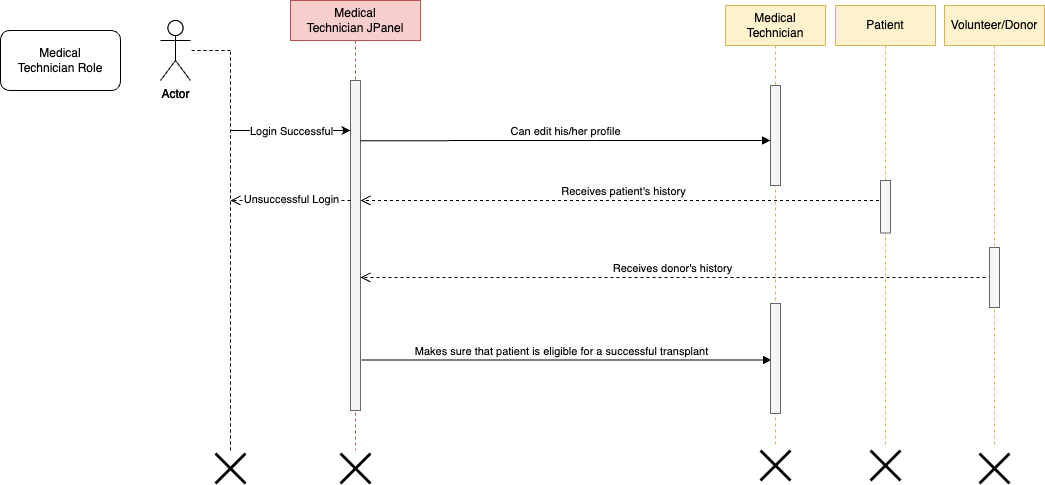

The diagram above was exported from draw.io. Its source (the exported page's mxGraphModel, read from the mxfile embedded in the PNG):
<mxGraphModel dx="1781" dy="652" grid="1" gridSize="10" guides="1" tooltips="1" connect="1" arrows="1" fold="1" page="1" pageScale="1" pageWidth="827" pageHeight="1169" math="0" shadow="0">
  <root>
    <mxCell id="0" />
    <mxCell id="1" parent="0" />
    <mxCell id="gGIeduhSrV7uE-8-5244-1" value="" style="html=1;points=[];perimeter=orthogonalPerimeter;outlineConnect=0;targetShapes=umlLifeline;portConstraint=eastwest;newEdgeStyle={&quot;edgeStyle&quot;:&quot;elbowEdgeStyle&quot;,&quot;elbow&quot;:&quot;vertical&quot;,&quot;curved&quot;:0,&quot;rounded&quot;:0};fillColor=#f5f5f5;fontColor=#333333;strokeColor=#666666;" vertex="1" parent="1">
      <mxGeometry x="280" y="190" width="10" height="330" as="geometry" />
    </mxCell>
    <mxCell id="gGIeduhSrV7uE-8-5244-2" value="Receives patient's history" style="html=1;verticalAlign=bottom;endArrow=open;dashed=1;endSize=8;edgeStyle=elbowEdgeStyle;elbow=vertical;curved=0;rounded=0;" edge="1" parent="1" source="gGIeduhSrV7uE-8-5244-21" target="gGIeduhSrV7uE-8-5244-1">
      <mxGeometry relative="1" as="geometry">
        <mxPoint x="310" y="510" as="targetPoint" />
        <Array as="points">
          <mxPoint x="500" y="310" />
          <mxPoint x="690" y="350" />
          <mxPoint x="550" y="430" />
          <mxPoint x="580" y="460" />
        </Array>
        <mxPoint x="890" y="490" as="sourcePoint" />
        <mxPoint as="offset" />
      </mxGeometry>
    </mxCell>
    <mxCell id="gGIeduhSrV7uE-8-5244-3" value="Actor" style="shape=umlActor;verticalLabelPosition=bottom;verticalAlign=top;html=1;outlineConnect=0;" vertex="1" parent="1">
      <mxGeometry x="90" y="130" width="30" height="60" as="geometry" />
    </mxCell>
    <mxCell id="gGIeduhSrV7uE-8-5244-4" value="" style="endArrow=none;dashed=1;html=1;rounded=0;" edge="1" parent="1">
      <mxGeometry width="50" height="50" relative="1" as="geometry">
        <mxPoint x="160" y="560" as="sourcePoint" />
        <mxPoint x="160" y="160" as="targetPoint" />
      </mxGeometry>
    </mxCell>
    <mxCell id="gGIeduhSrV7uE-8-5244-5" value="" style="endArrow=none;dashed=1;html=1;rounded=0;" edge="1" parent="1" target="gGIeduhSrV7uE-8-5244-3">
      <mxGeometry width="50" height="50" relative="1" as="geometry">
        <mxPoint x="160" y="160" as="sourcePoint" />
        <mxPoint x="450" y="310" as="targetPoint" />
      </mxGeometry>
    </mxCell>
    <mxCell id="gGIeduhSrV7uE-8-5244-6" value="" style="endArrow=classic;html=1;rounded=0;" edge="1" parent="1" target="gGIeduhSrV7uE-8-5244-1">
      <mxGeometry width="50" height="50" relative="1" as="geometry">
        <mxPoint x="160" y="240" as="sourcePoint" />
        <mxPoint x="280" y="240" as="targetPoint" />
      </mxGeometry>
    </mxCell>
    <mxCell id="gGIeduhSrV7uE-8-5244-7" value="Makes sure that patient is eligible for a successful transplant" style="html=1;verticalAlign=bottom;endArrow=block;edgeStyle=elbowEdgeStyle;elbow=vertical;curved=0;rounded=0;" edge="1" parent="1">
      <mxGeometry x="-0.0244" relative="1" as="geometry">
        <mxPoint x="291" y="469.5" as="sourcePoint" />
        <Array as="points">
          <mxPoint x="611.5" y="469.5" />
        </Array>
        <mxPoint x="701" y="469.5" as="targetPoint" />
        <mxPoint as="offset" />
      </mxGeometry>
    </mxCell>
    <mxCell id="gGIeduhSrV7uE-8-5244-8" value="Medical Technician&amp;nbsp;JPanel" style="shape=umlLifeline;perimeter=lifelinePerimeter;whiteSpace=wrap;html=1;container=0;dropTarget=0;collapsible=0;recursiveResize=0;outlineConnect=0;portConstraint=eastwest;newEdgeStyle={&quot;edgeStyle&quot;:&quot;elbowEdgeStyle&quot;,&quot;elbow&quot;:&quot;vertical&quot;,&quot;curved&quot;:0,&quot;rounded&quot;:0};fillColor=#f8cecc;strokeColor=#b85450;" vertex="1" parent="1">
      <mxGeometry x="220" y="110" width="130" height="450" as="geometry" />
    </mxCell>
    <mxCell id="gGIeduhSrV7uE-8-5244-9" value="" style="html=1;points=[];perimeter=orthogonalPerimeter;outlineConnect=0;targetShapes=umlLifeline;portConstraint=eastwest;newEdgeStyle={&quot;edgeStyle&quot;:&quot;elbowEdgeStyle&quot;,&quot;elbow&quot;:&quot;vertical&quot;,&quot;curved&quot;:0,&quot;rounded&quot;:0};fillColor=#f5f5f5;fontColor=#333333;strokeColor=#666666;" vertex="1" parent="gGIeduhSrV7uE-8-5244-8">
      <mxGeometry x="60" y="80" width="10" height="330" as="geometry" />
    </mxCell>
    <mxCell id="gGIeduhSrV7uE-8-5244-10" value="Medical Technician" style="shape=umlLifeline;perimeter=lifelinePerimeter;whiteSpace=wrap;html=1;container=0;dropTarget=0;collapsible=0;recursiveResize=0;outlineConnect=0;portConstraint=eastwest;newEdgeStyle={&quot;edgeStyle&quot;:&quot;elbowEdgeStyle&quot;,&quot;elbow&quot;:&quot;vertical&quot;,&quot;curved&quot;:0,&quot;rounded&quot;:0};fillColor=#fff2cc;strokeColor=#d6b656;" vertex="1" parent="1">
      <mxGeometry x="655" y="115" width="100" height="440" as="geometry" />
    </mxCell>
    <mxCell id="gGIeduhSrV7uE-8-5244-11" value="" style="html=1;points=[];perimeter=orthogonalPerimeter;outlineConnect=0;targetShapes=umlLifeline;portConstraint=eastwest;newEdgeStyle={&quot;edgeStyle&quot;:&quot;elbowEdgeStyle&quot;,&quot;elbow&quot;:&quot;vertical&quot;,&quot;curved&quot;:0,&quot;rounded&quot;:0};fillColor=#f5f5f5;fontColor=#333333;strokeColor=#666666;" vertex="1" parent="gGIeduhSrV7uE-8-5244-10">
      <mxGeometry x="45" y="80" width="10" height="100" as="geometry" />
    </mxCell>
    <mxCell id="gGIeduhSrV7uE-8-5244-12" value="" style="html=1;points=[];perimeter=orthogonalPerimeter;outlineConnect=0;targetShapes=umlLifeline;portConstraint=eastwest;newEdgeStyle={&quot;edgeStyle&quot;:&quot;elbowEdgeStyle&quot;,&quot;elbow&quot;:&quot;vertical&quot;,&quot;curved&quot;:0,&quot;rounded&quot;:0};fillColor=#f5f5f5;fontColor=#333333;strokeColor=#666666;" vertex="1" parent="gGIeduhSrV7uE-8-5244-10">
      <mxGeometry x="45" y="298" width="10" height="110" as="geometry" />
    </mxCell>
    <mxCell id="gGIeduhSrV7uE-8-5244-13" value="Can edit his/her profile" style="html=1;verticalAlign=bottom;endArrow=block;edgeStyle=elbowEdgeStyle;elbow=vertical;curved=0;rounded=0;exitX=1;exitY=0.152;exitDx=0;exitDy=0;exitPerimeter=0;" edge="1" parent="1" target="gGIeduhSrV7uE-8-5244-11">
      <mxGeometry relative="1" as="geometry">
        <mxPoint x="290" y="250.15999999999997" as="sourcePoint" />
        <Array as="points">
          <mxPoint x="610" y="250" />
        </Array>
        <mxPoint x="680" y="250" as="targetPoint" />
      </mxGeometry>
    </mxCell>
    <mxCell id="gGIeduhSrV7uE-8-5244-14" value="Actor" style="shape=umlActor;verticalLabelPosition=bottom;verticalAlign=top;html=1;outlineConnect=0;" vertex="1" parent="1">
      <mxGeometry x="90" y="130" width="30" height="60" as="geometry" />
    </mxCell>
    <mxCell id="gGIeduhSrV7uE-8-5244-15" value="Medical Technician&amp;nbsp;Role" style="rounded=1;whiteSpace=wrap;html=1;" vertex="1" parent="1">
      <mxGeometry x="-70" y="140" width="120" height="60" as="geometry" />
    </mxCell>
    <mxCell id="gGIeduhSrV7uE-8-5244-16" value="" style="endArrow=none;dashed=1;html=1;rounded=0;" edge="1" parent="1">
      <mxGeometry width="50" height="50" relative="1" as="geometry">
        <mxPoint x="160" y="560" as="sourcePoint" />
        <mxPoint x="160" y="160" as="targetPoint" />
      </mxGeometry>
    </mxCell>
    <mxCell id="gGIeduhSrV7uE-8-5244-17" value="" style="endArrow=none;dashed=1;html=1;rounded=0;" edge="1" parent="1" target="gGIeduhSrV7uE-8-5244-14">
      <mxGeometry width="50" height="50" relative="1" as="geometry">
        <mxPoint x="160" y="160" as="sourcePoint" />
        <mxPoint x="450" y="310" as="targetPoint" />
      </mxGeometry>
    </mxCell>
    <mxCell id="gGIeduhSrV7uE-8-5244-18" value="" style="shape=umlDestroy;whiteSpace=wrap;html=1;strokeWidth=3;targetShapes=umlLifeline;" vertex="1" parent="1">
      <mxGeometry x="145" y="563" width="30" height="30" as="geometry" />
    </mxCell>
    <mxCell id="gGIeduhSrV7uE-8-5244-19" value="" style="endArrow=classic;html=1;rounded=0;" edge="1" parent="1" target="gGIeduhSrV7uE-8-5244-9">
      <mxGeometry width="50" height="50" relative="1" as="geometry">
        <mxPoint x="160" y="240" as="sourcePoint" />
        <mxPoint x="280" y="240" as="targetPoint" />
      </mxGeometry>
    </mxCell>
    <mxCell id="gGIeduhSrV7uE-8-5244-20" value="Login Successful" style="edgeLabel;html=1;align=center;verticalAlign=middle;resizable=0;points=[];" vertex="1" connectable="0" parent="gGIeduhSrV7uE-8-5244-19">
      <mxGeometry x="-0.12" relative="1" as="geometry">
        <mxPoint x="7" as="offset" />
      </mxGeometry>
    </mxCell>
    <mxCell id="gGIeduhSrV7uE-8-5244-21" value="Patient" style="shape=umlLifeline;perimeter=lifelinePerimeter;whiteSpace=wrap;html=1;container=0;dropTarget=0;collapsible=0;recursiveResize=0;outlineConnect=0;portConstraint=eastwest;newEdgeStyle={&quot;edgeStyle&quot;:&quot;elbowEdgeStyle&quot;,&quot;elbow&quot;:&quot;vertical&quot;,&quot;curved&quot;:0,&quot;rounded&quot;:0};fillColor=#fff2cc;strokeColor=#d6b656;" vertex="1" parent="1">
      <mxGeometry x="765" y="115" width="100" height="440" as="geometry" />
    </mxCell>
    <mxCell id="gGIeduhSrV7uE-8-5244-22" value="" style="html=1;points=[];perimeter=orthogonalPerimeter;outlineConnect=0;targetShapes=umlLifeline;portConstraint=eastwest;newEdgeStyle={&quot;edgeStyle&quot;:&quot;elbowEdgeStyle&quot;,&quot;elbow&quot;:&quot;vertical&quot;,&quot;curved&quot;:0,&quot;rounded&quot;:0};fillColor=#f5f5f5;fontColor=#333333;strokeColor=#666666;" vertex="1" parent="gGIeduhSrV7uE-8-5244-21">
      <mxGeometry x="45" y="175" width="10" height="52.5" as="geometry" />
    </mxCell>
    <mxCell id="gGIeduhSrV7uE-8-5244-23" value="" style="shape=umlDestroy;whiteSpace=wrap;html=1;strokeWidth=3;targetShapes=umlLifeline;" vertex="1" parent="1">
      <mxGeometry x="690" y="560" width="30" height="30" as="geometry" />
    </mxCell>
    <mxCell id="gGIeduhSrV7uE-8-5244-24" value="" style="shape=umlDestroy;whiteSpace=wrap;html=1;strokeWidth=3;targetShapes=umlLifeline;" vertex="1" parent="1">
      <mxGeometry x="800" y="560" width="30" height="30" as="geometry" />
    </mxCell>
    <mxCell id="gGIeduhSrV7uE-8-5244-25" value="" style="shape=umlDestroy;whiteSpace=wrap;html=1;strokeWidth=3;targetShapes=umlLifeline;" vertex="1" parent="1">
      <mxGeometry x="270" y="563" width="30" height="30" as="geometry" />
    </mxCell>
    <mxCell id="gGIeduhSrV7uE-8-5244-28" value="Volunteer/Donor" style="shape=umlLifeline;perimeter=lifelinePerimeter;whiteSpace=wrap;html=1;container=0;dropTarget=0;collapsible=0;recursiveResize=0;outlineConnect=0;portConstraint=eastwest;newEdgeStyle={&quot;edgeStyle&quot;:&quot;elbowEdgeStyle&quot;,&quot;elbow&quot;:&quot;vertical&quot;,&quot;curved&quot;:0,&quot;rounded&quot;:0};fillColor=#fff2cc;strokeColor=#d6b656;" vertex="1" parent="1">
      <mxGeometry x="874" y="115" width="100" height="440" as="geometry" />
    </mxCell>
    <mxCell id="gGIeduhSrV7uE-8-5244-29" value="" style="html=1;points=[];perimeter=orthogonalPerimeter;outlineConnect=0;targetShapes=umlLifeline;portConstraint=eastwest;newEdgeStyle={&quot;edgeStyle&quot;:&quot;elbowEdgeStyle&quot;,&quot;elbow&quot;:&quot;vertical&quot;,&quot;curved&quot;:0,&quot;rounded&quot;:0};fillColor=#f5f5f5;fontColor=#333333;strokeColor=#666666;" vertex="1" parent="gGIeduhSrV7uE-8-5244-28">
      <mxGeometry x="45" y="242" width="10" height="60" as="geometry" />
    </mxCell>
    <mxCell id="gGIeduhSrV7uE-8-5244-31" value="Receives donor's history" style="html=1;verticalAlign=bottom;endArrow=open;dashed=1;endSize=8;edgeStyle=elbowEdgeStyle;elbow=vertical;curved=0;rounded=0;" edge="1" parent="1">
      <mxGeometry relative="1" as="geometry">
        <mxPoint x="290" y="387" as="targetPoint" />
        <Array as="points">
          <mxPoint x="600" y="387" />
          <mxPoint x="790" y="427" />
          <mxPoint x="650" y="507" />
          <mxPoint x="680" y="537" />
        </Array>
        <mxPoint x="915" y="387" as="sourcePoint" />
        <mxPoint as="offset" />
      </mxGeometry>
    </mxCell>
    <mxCell id="gGIeduhSrV7uE-8-5244-32" value="" style="shape=umlDestroy;whiteSpace=wrap;html=1;strokeWidth=3;targetShapes=umlLifeline;" vertex="1" parent="1">
      <mxGeometry x="909" y="563" width="30" height="30" as="geometry" />
    </mxCell>
    <mxCell id="gGIeduhSrV7uE-8-5244-33" value="" style="html=1;verticalAlign=bottom;endArrow=open;dashed=1;endSize=8;edgeStyle=elbowEdgeStyle;elbow=horizontal;curved=0;rounded=0;" edge="1" parent="1">
      <mxGeometry relative="1" as="geometry">
        <mxPoint x="160" y="310" as="targetPoint" />
        <Array as="points" />
        <mxPoint x="280" y="310" as="sourcePoint" />
        <mxPoint as="offset" />
      </mxGeometry>
    </mxCell>
    <mxCell id="gGIeduhSrV7uE-8-5244-34" value="Unsuccessful Login" style="edgeLabel;html=1;align=center;verticalAlign=middle;resizable=0;points=[];" vertex="1" connectable="0" parent="gGIeduhSrV7uE-8-5244-33">
      <mxGeometry x="0.2333" y="-2" relative="1" as="geometry">
        <mxPoint x="14" as="offset" />
      </mxGeometry>
    </mxCell>
  </root>
</mxGraphModel>